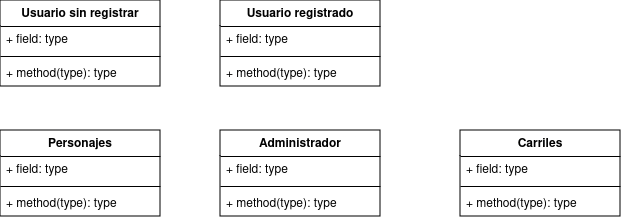

The diagram above was exported from draw.io. Its source (the exported page's mxGraphModel, read from the mxfile embedded in the PNG):
<mxGraphModel dx="1434" dy="750" grid="1" gridSize="10" guides="1" tooltips="1" connect="1" arrows="1" fold="1" page="1" pageScale="1" pageWidth="850" pageHeight="1100" math="0" shadow="0">
  <root>
    <mxCell id="0" />
    <mxCell id="1" parent="0" />
    <mxCell id="NcqwldxDuqU1yGpQs1oy-1" value="Usuario sin registrar" style="swimlane;fontStyle=1;align=center;verticalAlign=top;childLayout=stackLayout;horizontal=1;startSize=26;horizontalStack=0;resizeParent=1;resizeParentMax=0;resizeLast=0;collapsible=1;marginBottom=0;whiteSpace=wrap;html=1;" vertex="1" parent="1">
      <mxGeometry x="160" y="250" width="160" height="86" as="geometry" />
    </mxCell>
    <mxCell id="NcqwldxDuqU1yGpQs1oy-2" value="+ field: type" style="text;strokeColor=none;fillColor=none;align=left;verticalAlign=top;spacingLeft=4;spacingRight=4;overflow=hidden;rotatable=0;points=[[0,0.5],[1,0.5]];portConstraint=eastwest;whiteSpace=wrap;html=1;" vertex="1" parent="NcqwldxDuqU1yGpQs1oy-1">
      <mxGeometry y="26" width="160" height="26" as="geometry" />
    </mxCell>
    <mxCell id="NcqwldxDuqU1yGpQs1oy-3" value="" style="line;strokeWidth=1;fillColor=none;align=left;verticalAlign=middle;spacingTop=-1;spacingLeft=3;spacingRight=3;rotatable=0;labelPosition=right;points=[];portConstraint=eastwest;strokeColor=inherit;" vertex="1" parent="NcqwldxDuqU1yGpQs1oy-1">
      <mxGeometry y="52" width="160" height="8" as="geometry" />
    </mxCell>
    <mxCell id="NcqwldxDuqU1yGpQs1oy-4" value="+ method(type): type" style="text;strokeColor=none;fillColor=none;align=left;verticalAlign=top;spacingLeft=4;spacingRight=4;overflow=hidden;rotatable=0;points=[[0,0.5],[1,0.5]];portConstraint=eastwest;whiteSpace=wrap;html=1;" vertex="1" parent="NcqwldxDuqU1yGpQs1oy-1">
      <mxGeometry y="60" width="160" height="26" as="geometry" />
    </mxCell>
    <mxCell id="NcqwldxDuqU1yGpQs1oy-5" value="Usuario registrado" style="swimlane;fontStyle=1;align=center;verticalAlign=top;childLayout=stackLayout;horizontal=1;startSize=26;horizontalStack=0;resizeParent=1;resizeParentMax=0;resizeLast=0;collapsible=1;marginBottom=0;whiteSpace=wrap;html=1;" vertex="1" parent="1">
      <mxGeometry x="380" y="250" width="160" height="86" as="geometry" />
    </mxCell>
    <mxCell id="NcqwldxDuqU1yGpQs1oy-6" value="+ field: type" style="text;strokeColor=none;fillColor=none;align=left;verticalAlign=top;spacingLeft=4;spacingRight=4;overflow=hidden;rotatable=0;points=[[0,0.5],[1,0.5]];portConstraint=eastwest;whiteSpace=wrap;html=1;" vertex="1" parent="NcqwldxDuqU1yGpQs1oy-5">
      <mxGeometry y="26" width="160" height="26" as="geometry" />
    </mxCell>
    <mxCell id="NcqwldxDuqU1yGpQs1oy-7" value="" style="line;strokeWidth=1;fillColor=none;align=left;verticalAlign=middle;spacingTop=-1;spacingLeft=3;spacingRight=3;rotatable=0;labelPosition=right;points=[];portConstraint=eastwest;strokeColor=inherit;" vertex="1" parent="NcqwldxDuqU1yGpQs1oy-5">
      <mxGeometry y="52" width="160" height="8" as="geometry" />
    </mxCell>
    <mxCell id="NcqwldxDuqU1yGpQs1oy-8" value="+ method(type): type" style="text;strokeColor=none;fillColor=none;align=left;verticalAlign=top;spacingLeft=4;spacingRight=4;overflow=hidden;rotatable=0;points=[[0,0.5],[1,0.5]];portConstraint=eastwest;whiteSpace=wrap;html=1;" vertex="1" parent="NcqwldxDuqU1yGpQs1oy-5">
      <mxGeometry y="60" width="160" height="26" as="geometry" />
    </mxCell>
    <mxCell id="NcqwldxDuqU1yGpQs1oy-9" value="Administrador" style="swimlane;fontStyle=1;align=center;verticalAlign=top;childLayout=stackLayout;horizontal=1;startSize=26;horizontalStack=0;resizeParent=1;resizeParentMax=0;resizeLast=0;collapsible=1;marginBottom=0;whiteSpace=wrap;html=1;" vertex="1" parent="1">
      <mxGeometry x="380" y="380" width="160" height="86" as="geometry" />
    </mxCell>
    <mxCell id="NcqwldxDuqU1yGpQs1oy-10" value="+ field: type" style="text;strokeColor=none;fillColor=none;align=left;verticalAlign=top;spacingLeft=4;spacingRight=4;overflow=hidden;rotatable=0;points=[[0,0.5],[1,0.5]];portConstraint=eastwest;whiteSpace=wrap;html=1;" vertex="1" parent="NcqwldxDuqU1yGpQs1oy-9">
      <mxGeometry y="26" width="160" height="26" as="geometry" />
    </mxCell>
    <mxCell id="NcqwldxDuqU1yGpQs1oy-11" value="" style="line;strokeWidth=1;fillColor=none;align=left;verticalAlign=middle;spacingTop=-1;spacingLeft=3;spacingRight=3;rotatable=0;labelPosition=right;points=[];portConstraint=eastwest;strokeColor=inherit;" vertex="1" parent="NcqwldxDuqU1yGpQs1oy-9">
      <mxGeometry y="52" width="160" height="8" as="geometry" />
    </mxCell>
    <mxCell id="NcqwldxDuqU1yGpQs1oy-12" value="+ method(type): type" style="text;strokeColor=none;fillColor=none;align=left;verticalAlign=top;spacingLeft=4;spacingRight=4;overflow=hidden;rotatable=0;points=[[0,0.5],[1,0.5]];portConstraint=eastwest;whiteSpace=wrap;html=1;" vertex="1" parent="NcqwldxDuqU1yGpQs1oy-9">
      <mxGeometry y="60" width="160" height="26" as="geometry" />
    </mxCell>
    <mxCell id="NcqwldxDuqU1yGpQs1oy-13" value="Personajes" style="swimlane;fontStyle=1;align=center;verticalAlign=top;childLayout=stackLayout;horizontal=1;startSize=26;horizontalStack=0;resizeParent=1;resizeParentMax=0;resizeLast=0;collapsible=1;marginBottom=0;whiteSpace=wrap;html=1;" vertex="1" parent="1">
      <mxGeometry x="160" y="380" width="160" height="86" as="geometry" />
    </mxCell>
    <mxCell id="NcqwldxDuqU1yGpQs1oy-14" value="+ field: type" style="text;strokeColor=none;fillColor=none;align=left;verticalAlign=top;spacingLeft=4;spacingRight=4;overflow=hidden;rotatable=0;points=[[0,0.5],[1,0.5]];portConstraint=eastwest;whiteSpace=wrap;html=1;" vertex="1" parent="NcqwldxDuqU1yGpQs1oy-13">
      <mxGeometry y="26" width="160" height="26" as="geometry" />
    </mxCell>
    <mxCell id="NcqwldxDuqU1yGpQs1oy-15" value="" style="line;strokeWidth=1;fillColor=none;align=left;verticalAlign=middle;spacingTop=-1;spacingLeft=3;spacingRight=3;rotatable=0;labelPosition=right;points=[];portConstraint=eastwest;strokeColor=inherit;" vertex="1" parent="NcqwldxDuqU1yGpQs1oy-13">
      <mxGeometry y="52" width="160" height="8" as="geometry" />
    </mxCell>
    <mxCell id="NcqwldxDuqU1yGpQs1oy-16" value="+ method(type): type" style="text;strokeColor=none;fillColor=none;align=left;verticalAlign=top;spacingLeft=4;spacingRight=4;overflow=hidden;rotatable=0;points=[[0,0.5],[1,0.5]];portConstraint=eastwest;whiteSpace=wrap;html=1;" vertex="1" parent="NcqwldxDuqU1yGpQs1oy-13">
      <mxGeometry y="60" width="160" height="26" as="geometry" />
    </mxCell>
    <mxCell id="NcqwldxDuqU1yGpQs1oy-17" value="Carriles" style="swimlane;fontStyle=1;align=center;verticalAlign=top;childLayout=stackLayout;horizontal=1;startSize=26;horizontalStack=0;resizeParent=1;resizeParentMax=0;resizeLast=0;collapsible=1;marginBottom=0;whiteSpace=wrap;html=1;" vertex="1" parent="1">
      <mxGeometry x="620" y="380" width="160" height="86" as="geometry" />
    </mxCell>
    <mxCell id="NcqwldxDuqU1yGpQs1oy-18" value="+ field: type" style="text;strokeColor=none;fillColor=none;align=left;verticalAlign=top;spacingLeft=4;spacingRight=4;overflow=hidden;rotatable=0;points=[[0,0.5],[1,0.5]];portConstraint=eastwest;whiteSpace=wrap;html=1;" vertex="1" parent="NcqwldxDuqU1yGpQs1oy-17">
      <mxGeometry y="26" width="160" height="26" as="geometry" />
    </mxCell>
    <mxCell id="NcqwldxDuqU1yGpQs1oy-19" value="" style="line;strokeWidth=1;fillColor=none;align=left;verticalAlign=middle;spacingTop=-1;spacingLeft=3;spacingRight=3;rotatable=0;labelPosition=right;points=[];portConstraint=eastwest;strokeColor=inherit;" vertex="1" parent="NcqwldxDuqU1yGpQs1oy-17">
      <mxGeometry y="52" width="160" height="8" as="geometry" />
    </mxCell>
    <mxCell id="NcqwldxDuqU1yGpQs1oy-20" value="+ method(type): type" style="text;strokeColor=none;fillColor=none;align=left;verticalAlign=top;spacingLeft=4;spacingRight=4;overflow=hidden;rotatable=0;points=[[0,0.5],[1,0.5]];portConstraint=eastwest;whiteSpace=wrap;html=1;" vertex="1" parent="NcqwldxDuqU1yGpQs1oy-17">
      <mxGeometry y="60" width="160" height="26" as="geometry" />
    </mxCell>
  </root>
</mxGraphModel>